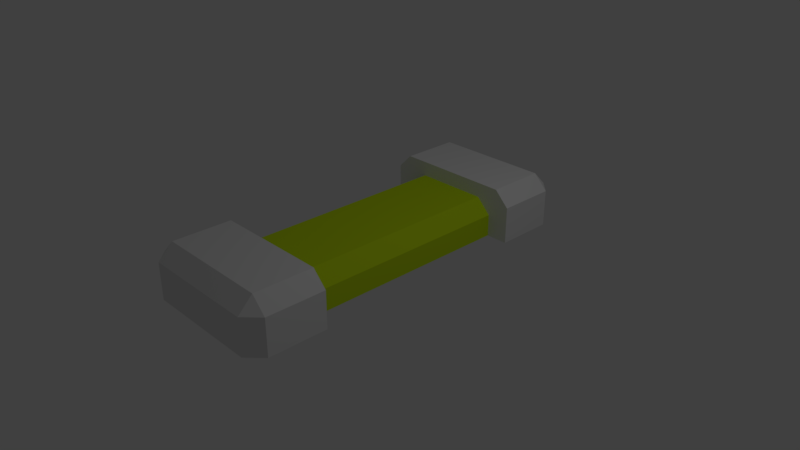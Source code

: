 # Source: Lights.blend  (saved by Blender 2.79.0; exported with 4.5.12 LTS)
import bpy
from mathutils import Matrix  # noqa: F401  (used for matrix-valued properties, if any)

bpy.ops.wm.read_factory_settings(use_empty=True)
scene = bpy.context.scene
scene.name = 'Scene'

# ---- collections
col_collection_1 = bpy.data.collections.new('Collection 1'); scene.collection.children.link(col_collection_1)

# ---- materials (node trees are filled in below, after node groups)
mat_mount = bpy.data.materials.new('Mount')
mat_mount.alpha_threshold = 0.0
mat_mount.use_transparent_shadow = False
mat_mount.roughness = 0.5
mat_light = bpy.data.materials.new('Light')
mat_light.alpha_threshold = 0.0
mat_light.use_transparent_shadow = False
mat_light.diffuse_color = (0.5837, 0.8, 0.01048, 1.0)
mat_light.roughness = 0.5
mat_light.line_color = (0.0, 0.0, 0.0, 1.0)

# ---- material node trees

# ---- world
world_world = bpy.data.worlds.new('World'); scene.world = world_world
world_world.color = (0.05088, 0.05088, 0.05088)
world_world.use_sun_shadow = False
world_world.sun_shadow_jitter_overblur = 0.0
world_world.cycles.sampling_method = 'MANUAL'

# ---- cameras
cam_camera = bpy.data.cameras.new('Camera')
cam_camera.clip_end = 100.0
cam_camera.lens = 35.0
cam_camera.sensor_width = 32.0
cam_camera.sensor_height = 18.0
cam_camera.ortho_scale = 7.314
cam_camera.dof.focus_distance = 0.0
cam_camera.dof.aperture_fstop = 128.0

# ---- lights
light_lamp = bpy.data.lights.new('Lamp', 'POINT')
light_lamp.transmission_factor = 0.0
light_lamp.cutoff_distance = 30.0
light_lamp.energy = 100.0
light_lamp.shadow_buffer_clip_start = 1.001
light_lamp.shadow_soft_size = 0.1
light_lamp.shadow_maximum_resolution = 0.006
light_lamp.use_absolute_resolution = True

# ---- meshes
me_cube_001 = bpy.data.meshes.new('Cube.001')
me_cube_001.from_pydata([(0.0, 1.5, 0.5), (0.0, 0.0, 0.5), (0.7, 1.5, -4e-05), (0.7, 0.0, -4e-05), (0.0, 1.5, 0.7), (1.0, 1.5, -4e-05), (0.0, 1.5, -4e-05), (0.0, 2.5, -4e-05), (0.7, 0.0, 0.3), (0.5, 0.0, 0.5), (0.5, 1.5, 0.5), (0.7, 1.5, 0.3), (1.0, 1.5, 0.5), (0.8, 1.5, 0.7), (0.8, 2.5, -4e-05), (1.0, 2.3, -4e-05), (1.0, 2.3, 0.5), (0.0, 2.3, 0.7), (0.0, 2.5, 0.5), (0.8, 2.5, 0.5), (0.8, 2.3, 0.7)], [], [(2, 11, 8, 3), (5, 12, 13, 4, 6), (14, 19, 16, 15), (10, 9, 8, 11), (10, 0, 1, 9), (7, 18, 19, 14), (16, 20, 13, 12), (15, 16, 12, 5), (19, 20, 16), (19, 18, 17, 20), (20, 17, 4, 13)])
me_cube_001.polygons.foreach_set('material_index', [1, 0, 0, 1, 1, 0, 0, 0, 0, 0, 0])
me_cube_001.materials.append(mat_mount)
me_cube_001.materials.append(mat_light)
me_cube_001.use_remesh_preserve_volume = False
me_cube_001.use_remesh_preserve_attributes = False
me_cube_001.use_mirror_vertex_groups = False
me_cube_001.update()

# ---- objects
ob_light = bpy.data.objects.new('Light', me_cube_001)
ob_lamp = bpy.data.objects.new('Lamp', light_lamp)
ob_camera = bpy.data.objects.new('Camera', cam_camera)

# ---- transforms, parenting, visibility, modifiers, constraints
ob_light.location = (0.0, 0.0, 0.0)
ob_light.lineart.crease_threshold = 0.0
_m = ob_light.modifiers.new('Mirror', 'MIRROR')
_m.use_axis = (True, True, False)
ob_lamp.location = (4.076, 1.005, 5.904)
ob_lamp.rotation_euler = (0.6503, 0.05522, 1.866)
ob_lamp.lock_rotations_4d = False
ob_lamp.empty_display_type = 'ARROWS'
ob_lamp.color = (0.0, 0.0, 0.0, 0.0)
ob_lamp.lineart.crease_threshold = 0.0
ob_camera.location = (7.481, -6.508, 5.344)
ob_camera.rotation_euler = (1.109, 0.0, 0.8149)
ob_camera.lock_rotations_4d = False
ob_camera.empty_display_type = 'ARROWS'
ob_camera.color = (0.0, 0.0, 0.0, 0.0)
ob_camera.display_type = 'WIRE'
ob_camera.lineart.crease_threshold = 0.0

# ---- collection membership
col_collection_1.objects.link(ob_light)
col_collection_1.objects.link(ob_lamp)
col_collection_1.objects.link(ob_camera)

# ---- scene / render settings (as saved in the file)
scene.camera = ob_camera
scene.frame_start = 1; scene.frame_end = 250; scene.frame_set(1)
scene.render.engine = 'BLENDER_EEVEE_NEXT'
scene.render.resolution_percentage = 50
scene.render.dither_intensity = 0.0
scene.cycles.use_denoising = False
scene.cycles.samples = 128
scene.cycles.sampling_pattern = 'TABULATED_SOBOL'
scene.cycles.use_adaptive_sampling = False
scene.cycles.use_light_tree = False
scene.cycles.blur_glossy = 0.0
scene.cycles.sample_clamp_indirect = 0.0
scene.view_settings.view_transform = 'Standard'
bpy.context.view_layer.update()
